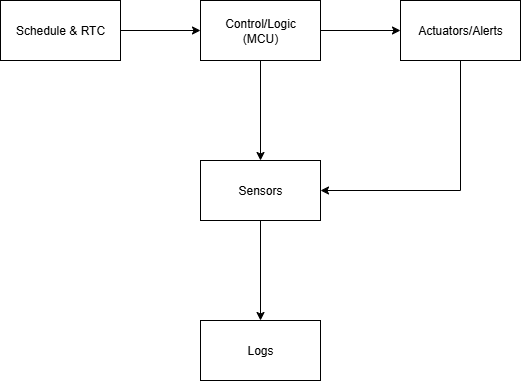

The diagram above was exported from draw.io. Its source (the exported page's mxGraphModel, read from the mxfile embedded in the PNG):
<mxGraphModel dx="1143" dy="601" grid="1" gridSize="10" guides="1" tooltips="1" connect="1" arrows="1" fold="1" page="1" pageScale="1" pageWidth="827" pageHeight="1169" background="#ffffff" math="0" shadow="0">
  <root>
    <mxCell id="0" />
    <mxCell id="1" parent="0" />
    <mxCell id="q_EZk4i5SjFY1UHl6m1U-3" value="" style="edgeStyle=orthogonalEdgeStyle;rounded=0;orthogonalLoop=1;jettySize=auto;html=1;" edge="1" parent="1" source="q_EZk4i5SjFY1UHl6m1U-1" target="q_EZk4i5SjFY1UHl6m1U-2">
      <mxGeometry relative="1" as="geometry" />
    </mxCell>
    <mxCell id="q_EZk4i5SjFY1UHl6m1U-1" value="Schedule &amp;amp; RTC" style="rounded=0;whiteSpace=wrap;html=1;" vertex="1" parent="1">
      <mxGeometry x="80" y="120" width="120" height="60" as="geometry" />
    </mxCell>
    <mxCell id="q_EZk4i5SjFY1UHl6m1U-5" value="" style="edgeStyle=orthogonalEdgeStyle;rounded=0;orthogonalLoop=1;jettySize=auto;html=1;" edge="1" parent="1" source="q_EZk4i5SjFY1UHl6m1U-2" target="q_EZk4i5SjFY1UHl6m1U-4">
      <mxGeometry relative="1" as="geometry" />
    </mxCell>
    <mxCell id="q_EZk4i5SjFY1UHl6m1U-7" value="" style="edgeStyle=orthogonalEdgeStyle;rounded=0;orthogonalLoop=1;jettySize=auto;html=1;" edge="1" parent="1" source="q_EZk4i5SjFY1UHl6m1U-2" target="q_EZk4i5SjFY1UHl6m1U-6">
      <mxGeometry relative="1" as="geometry" />
    </mxCell>
    <mxCell id="q_EZk4i5SjFY1UHl6m1U-2" value="Control/Logic&lt;div&gt;(MCU)&lt;/div&gt;" style="rounded=0;whiteSpace=wrap;html=1;" vertex="1" parent="1">
      <mxGeometry x="280" y="120" width="120" height="60" as="geometry" />
    </mxCell>
    <mxCell id="q_EZk4i5SjFY1UHl6m1U-4" value="Actuators/Alerts" style="rounded=0;whiteSpace=wrap;html=1;" vertex="1" parent="1">
      <mxGeometry x="480" y="120" width="120" height="60" as="geometry" />
    </mxCell>
    <mxCell id="q_EZk4i5SjFY1UHl6m1U-9" value="" style="edgeStyle=orthogonalEdgeStyle;rounded=0;orthogonalLoop=1;jettySize=auto;html=1;" edge="1" parent="1" source="q_EZk4i5SjFY1UHl6m1U-6" target="q_EZk4i5SjFY1UHl6m1U-8">
      <mxGeometry relative="1" as="geometry" />
    </mxCell>
    <mxCell id="q_EZk4i5SjFY1UHl6m1U-6" value="Sensors" style="rounded=0;whiteSpace=wrap;html=1;" vertex="1" parent="1">
      <mxGeometry x="280" y="280" width="120" height="60" as="geometry" />
    </mxCell>
    <mxCell id="q_EZk4i5SjFY1UHl6m1U-8" value="Logs" style="rounded=0;whiteSpace=wrap;html=1;" vertex="1" parent="1">
      <mxGeometry x="280" y="440" width="120" height="60" as="geometry" />
    </mxCell>
    <mxCell id="q_EZk4i5SjFY1UHl6m1U-10" value="" style="endArrow=classic;html=1;rounded=0;exitX=0.5;exitY=1;exitDx=0;exitDy=0;entryX=1;entryY=0.5;entryDx=0;entryDy=0;" edge="1" parent="1" source="q_EZk4i5SjFY1UHl6m1U-4" target="q_EZk4i5SjFY1UHl6m1U-6">
      <mxGeometry width="50" height="50" relative="1" as="geometry">
        <mxPoint x="480" y="270" as="sourcePoint" />
        <mxPoint x="530" y="360" as="targetPoint" />
        <Array as="points">
          <mxPoint x="540" y="310" />
        </Array>
      </mxGeometry>
    </mxCell>
  </root>
</mxGraphModel>